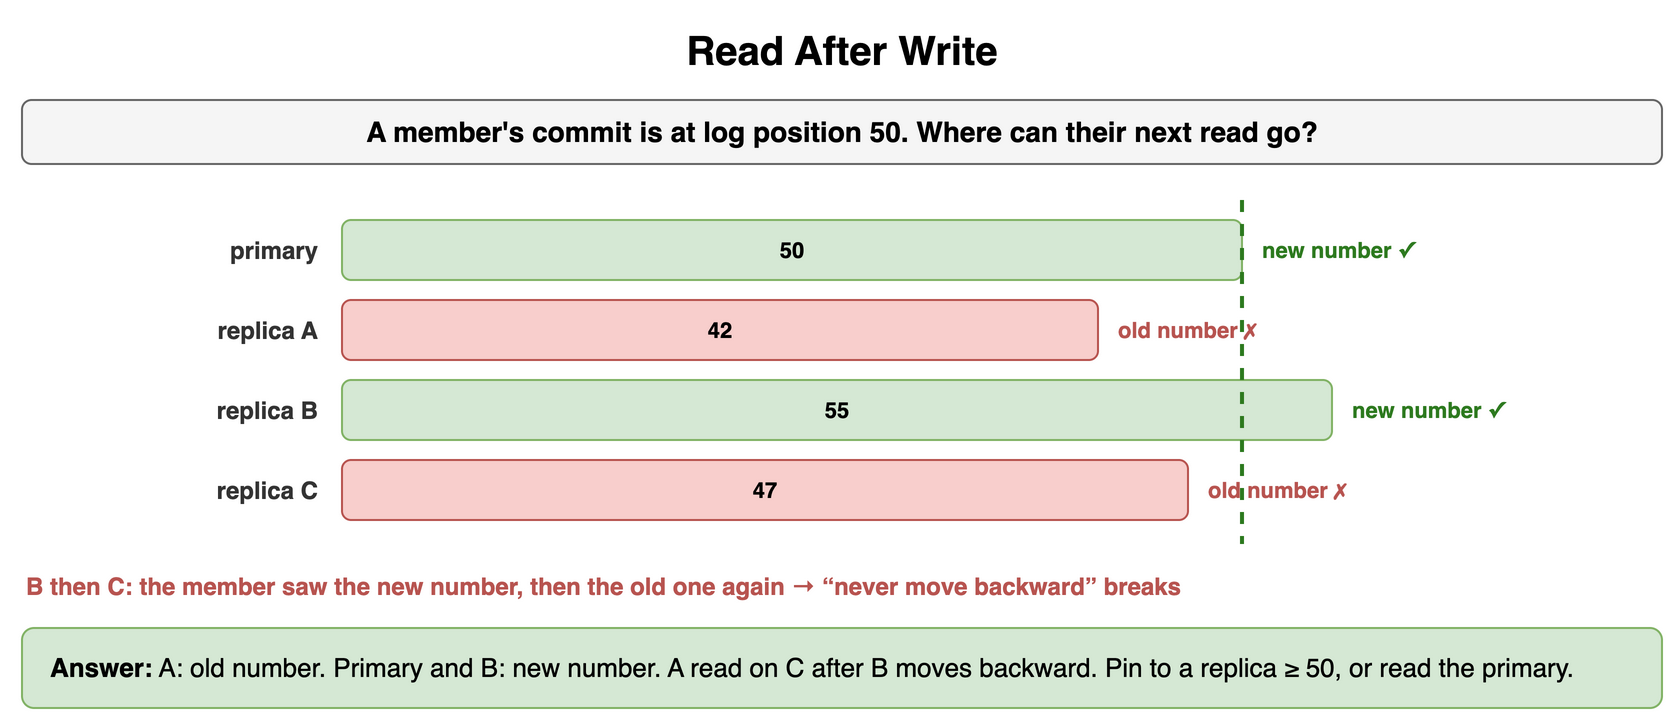

The diagram above was exported from draw.io. Its source (the exported page's mxGraphModel, read from the mxfile embedded in the PNG):
<mxGraphModel dx="900" dy="370" grid="1" gridSize="10" guides="1" tooltips="1" connect="1" arrows="1" fold="1" page="1" pageScale="1" pageWidth="900" pageHeight="370" math="0" shadow="0">
  <root>
    <mxCell id="0" />
    <mxCell id="1" parent="0" />
    <mxCell id="s21" value="Read After Write" style="text;html=1;align=center;verticalAlign=middle;whiteSpace=wrap;fontSize=20;fontStyle=1;" vertex="1" parent="1">
      <mxGeometry x="40" y="10" width="820" height="30" as="geometry" />
    </mxCell>
    <mxCell id="s22" value="A member's commit is at log position 50. Where can their next read go?" style="rounded=1;whiteSpace=wrap;html=1;fillColor=#f5f5f5;strokeColor=#666666;fontStyle=1;fontSize=14;" vertex="1" parent="1">
      <mxGeometry x="40" y="50" width="820" height="32" as="geometry" />
    </mxCell>
    <mxCell id="s23" value="primary" style="text;html=1;whiteSpace=wrap;fontSize=11;align=right;verticalAlign=middle;fontSize=12;fontColor=#333333;fontStyle=1;" vertex="1" parent="1">
      <mxGeometry x="40" y="110" width="150" height="30" as="geometry" />
    </mxCell>
    <mxCell id="s24" value="50" style="rounded=1;whiteSpace=wrap;html=1;fillColor=#d5e8d4;strokeColor=#82b366;fontSize=11;align=center;fontStyle=1;" vertex="1" parent="1">
      <mxGeometry x="200" y="110" width="450" height="30" as="geometry" />
    </mxCell>
    <mxCell id="s25" value="new number ✓" style="text;html=1;whiteSpace=wrap;fontSize=11;align=left;verticalAlign=middle;fontSize=11;fontColor=#2d7a1f;fontStyle=1;" vertex="1" parent="1">
      <mxGeometry x="658" y="110" width="140" height="30" as="geometry" />
    </mxCell>
    <mxCell id="s26" value="replica A" style="text;html=1;whiteSpace=wrap;fontSize=11;align=right;verticalAlign=middle;fontSize=12;fontColor=#333333;fontStyle=1;" vertex="1" parent="1">
      <mxGeometry x="40" y="150" width="150" height="30" as="geometry" />
    </mxCell>
    <mxCell id="s27" value="42" style="rounded=1;whiteSpace=wrap;html=1;fillColor=#f8cecc;strokeColor=#b85450;fontSize=11;align=center;fontStyle=1;" vertex="1" parent="1">
      <mxGeometry x="200" y="150" width="378" height="30" as="geometry" />
    </mxCell>
    <mxCell id="s28" value="old number ✗" style="text;html=1;whiteSpace=wrap;fontSize=11;align=left;verticalAlign=middle;fontSize=11;fontColor=#b85450;fontStyle=1;" vertex="1" parent="1">
      <mxGeometry x="586" y="150" width="140" height="30" as="geometry" />
    </mxCell>
    <mxCell id="s29" value="replica B" style="text;html=1;whiteSpace=wrap;fontSize=11;align=right;verticalAlign=middle;fontSize=12;fontColor=#333333;fontStyle=1;" vertex="1" parent="1">
      <mxGeometry x="40" y="190" width="150" height="30" as="geometry" />
    </mxCell>
    <mxCell id="s210" value="55" style="rounded=1;whiteSpace=wrap;html=1;fillColor=#d5e8d4;strokeColor=#82b366;fontSize=11;align=center;fontStyle=1;" vertex="1" parent="1">
      <mxGeometry x="200" y="190" width="495" height="30" as="geometry" />
    </mxCell>
    <mxCell id="s211" value="new number ✓" style="text;html=1;whiteSpace=wrap;fontSize=11;align=left;verticalAlign=middle;fontSize=11;fontColor=#2d7a1f;fontStyle=1;" vertex="1" parent="1">
      <mxGeometry x="703" y="190" width="140" height="30" as="geometry" />
    </mxCell>
    <mxCell id="s212" value="replica C" style="text;html=1;whiteSpace=wrap;fontSize=11;align=right;verticalAlign=middle;fontSize=12;fontColor=#333333;fontStyle=1;" vertex="1" parent="1">
      <mxGeometry x="40" y="230" width="150" height="30" as="geometry" />
    </mxCell>
    <mxCell id="s213" value="47" style="rounded=1;whiteSpace=wrap;html=1;fillColor=#f8cecc;strokeColor=#b85450;fontSize=11;align=center;fontStyle=1;" vertex="1" parent="1">
      <mxGeometry x="200" y="230" width="423" height="30" as="geometry" />
    </mxCell>
    <mxCell id="s214" value="old number ✗" style="text;html=1;whiteSpace=wrap;fontSize=11;align=left;verticalAlign=middle;fontSize=11;fontColor=#b85450;fontStyle=1;" vertex="1" parent="1">
      <mxGeometry x="631" y="230" width="140" height="30" as="geometry" />
    </mxCell>
    <mxCell id="s215" value="" style="endArrow=none;html=1;strokeColor=#2d7a1f;strokeWidth=2;dashed=1;" edge="1" parent="1">
      <mxGeometry relative="1" as="geometry">
        <mxPoint x="650" y="100" as="sourcePoint" />
        <mxPoint x="650" y="272" as="targetPoint" />
      </mxGeometry>
    </mxCell>
    <mxCell id="s216" value="B then C: the member saw the new number, then the old one again → “never move backward” breaks" style="text;html=1;whiteSpace=wrap;fontSize=11;align=left;verticalAlign=middle;fontSize=12;fontColor=#b85450;fontStyle=1;" vertex="1" parent="1">
      <mxGeometry x="40" y="284" width="820" height="18" as="geometry" />
    </mxCell>
    <mxCell id="s217" value="&lt;b&gt;Answer:&lt;/b&gt; A: old number. Primary and B: new number. A read on C after B moves backward. Pin to a replica ≥ 50, or read the primary." style="rounded=1;whiteSpace=wrap;html=1;fillColor=#d5e8d4;strokeColor=#82b366;fontSize=13;align=left;spacingLeft=12;" vertex="1" parent="1">
      <mxGeometry x="40" y="314" width="820" height="40" as="geometry" />
    </mxCell>
  </root>
</mxGraphModel>